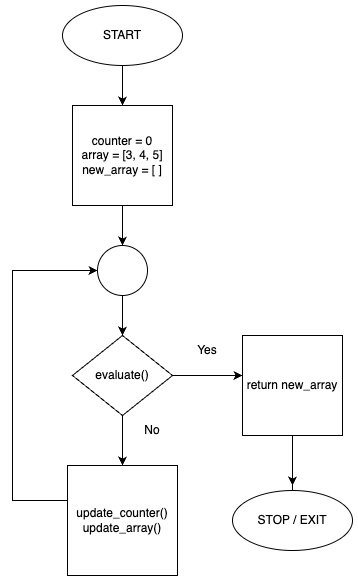

The diagram above was exported from draw.io. Its source (the exported page's mxGraphModel, read from the mxfile embedded in the PNG):
<mxGraphModel dx="577" dy="607" grid="1" gridSize="10" guides="1" tooltips="1" connect="1" arrows="1" fold="1" page="1" pageScale="1" pageWidth="850" pageHeight="1100" background="#FFFFFF" math="0" shadow="0">
  <root>
    <mxCell id="0" />
    <mxCell id="1" parent="0" />
    <mxCell id="oUHaFX0bkeTbU59A_NkX-1" value="START" style="ellipse;whiteSpace=wrap;html=1;" parent="1" vertex="1">
      <mxGeometry x="360" y="20" width="120" height="60" as="geometry" />
    </mxCell>
    <mxCell id="oUHaFX0bkeTbU59A_NkX-2" value="" style="endArrow=classic;html=1;rounded=0;exitX=0.5;exitY=1;exitDx=0;exitDy=0;" parent="1" source="oUHaFX0bkeTbU59A_NkX-1" target="oUHaFX0bkeTbU59A_NkX-3" edge="1">
      <mxGeometry width="50" height="50" relative="1" as="geometry">
        <mxPoint x="420" y="110" as="sourcePoint" />
        <mxPoint x="420" y="190" as="targetPoint" />
      </mxGeometry>
    </mxCell>
    <mxCell id="oUHaFX0bkeTbU59A_NkX-3" value="counter = 0&lt;br&gt;array = [3, 4, 5]&lt;br&gt;new_array = [ ]" style="whiteSpace=wrap;html=1;aspect=fixed;" parent="1" vertex="1">
      <mxGeometry x="370" y="120" width="100" height="100" as="geometry" />
    </mxCell>
    <mxCell id="oUHaFX0bkeTbU59A_NkX-7" style="edgeStyle=orthogonalEdgeStyle;rounded=0;orthogonalLoop=1;jettySize=auto;html=1;entryX=0.5;entryY=0;entryDx=0;entryDy=0;" parent="1" source="oUHaFX0bkeTbU59A_NkX-4" target="oUHaFX0bkeTbU59A_NkX-6" edge="1">
      <mxGeometry relative="1" as="geometry">
        <mxPoint x="420" y="340" as="targetPoint" />
      </mxGeometry>
    </mxCell>
    <mxCell id="oUHaFX0bkeTbU59A_NkX-4" value="" style="ellipse;whiteSpace=wrap;html=1;aspect=fixed;" parent="1" vertex="1">
      <mxGeometry x="395" y="260" width="50" height="50" as="geometry" />
    </mxCell>
    <mxCell id="oUHaFX0bkeTbU59A_NkX-5" value="" style="endArrow=classic;html=1;rounded=0;entryX=0.5;entryY=0;entryDx=0;entryDy=0;exitX=0.5;exitY=1;exitDx=0;exitDy=0;" parent="1" source="oUHaFX0bkeTbU59A_NkX-3" target="oUHaFX0bkeTbU59A_NkX-4" edge="1">
      <mxGeometry width="50" height="50" relative="1" as="geometry">
        <mxPoint x="400" y="260" as="sourcePoint" />
        <mxPoint x="450" y="210" as="targetPoint" />
      </mxGeometry>
    </mxCell>
    <mxCell id="oUHaFX0bkeTbU59A_NkX-10" style="edgeStyle=orthogonalEdgeStyle;rounded=0;orthogonalLoop=1;jettySize=auto;html=1;" parent="1" source="oUHaFX0bkeTbU59A_NkX-6" edge="1">
      <mxGeometry relative="1" as="geometry">
        <mxPoint x="540" y="390.0000000000001" as="targetPoint" />
      </mxGeometry>
    </mxCell>
    <mxCell id="oUHaFX0bkeTbU59A_NkX-11" style="edgeStyle=orthogonalEdgeStyle;rounded=0;orthogonalLoop=1;jettySize=auto;html=1;exitX=0.5;exitY=1;exitDx=0;exitDy=0;" parent="1" source="oUHaFX0bkeTbU59A_NkX-6" target="oUHaFX0bkeTbU59A_NkX-12" edge="1">
      <mxGeometry relative="1" as="geometry">
        <mxPoint x="420.1111111111111" y="470.0000000000002" as="targetPoint" />
      </mxGeometry>
    </mxCell>
    <mxCell id="oUHaFX0bkeTbU59A_NkX-6" value="evaluate()" style="rhombus;whiteSpace=wrap;html=1;" parent="1" vertex="1">
      <mxGeometry x="370" y="350" width="100" height="80" as="geometry" />
    </mxCell>
    <mxCell id="oUHaFX0bkeTbU59A_NkX-13" style="edgeStyle=orthogonalEdgeStyle;rounded=0;orthogonalLoop=1;jettySize=auto;html=1;entryX=0;entryY=0.5;entryDx=0;entryDy=0;" parent="1" source="oUHaFX0bkeTbU59A_NkX-12" target="oUHaFX0bkeTbU59A_NkX-4" edge="1">
      <mxGeometry relative="1" as="geometry">
        <Array as="points">
          <mxPoint x="310" y="515" />
          <mxPoint x="310" y="285" />
        </Array>
      </mxGeometry>
    </mxCell>
    <mxCell id="oUHaFX0bkeTbU59A_NkX-12" value="update_counter()&lt;br&gt;update_array()" style="whiteSpace=wrap;html=1;aspect=fixed;" parent="1" vertex="1">
      <mxGeometry x="365" y="480" width="110" height="110" as="geometry" />
    </mxCell>
    <mxCell id="oUHaFX0bkeTbU59A_NkX-14" value="No" style="text;html=1;strokeColor=none;fillColor=none;align=center;verticalAlign=middle;whiteSpace=wrap;rounded=0;" parent="1" vertex="1">
      <mxGeometry x="420" y="430" width="60" height="30" as="geometry" />
    </mxCell>
    <mxCell id="oUHaFX0bkeTbU59A_NkX-15" value="Yes" style="text;html=1;strokeColor=none;fillColor=none;align=center;verticalAlign=middle;whiteSpace=wrap;rounded=0;" parent="1" vertex="1">
      <mxGeometry x="475" y="350" width="60" height="30" as="geometry" />
    </mxCell>
    <mxCell id="oUHaFX0bkeTbU59A_NkX-18" style="edgeStyle=orthogonalEdgeStyle;rounded=0;orthogonalLoop=1;jettySize=auto;html=1;" parent="1" source="oUHaFX0bkeTbU59A_NkX-16" edge="1">
      <mxGeometry relative="1" as="geometry">
        <mxPoint x="590" y="500" as="targetPoint" />
      </mxGeometry>
    </mxCell>
    <mxCell id="oUHaFX0bkeTbU59A_NkX-16" value="return new_array" style="whiteSpace=wrap;html=1;aspect=fixed;" parent="1" vertex="1">
      <mxGeometry x="540" y="350" width="100" height="100" as="geometry" />
    </mxCell>
    <mxCell id="oUHaFX0bkeTbU59A_NkX-20" style="edgeStyle=orthogonalEdgeStyle;rounded=0;orthogonalLoop=1;jettySize=auto;html=1;" parent="1" source="oUHaFX0bkeTbU59A_NkX-19" edge="1">
      <mxGeometry relative="1" as="geometry">
        <mxPoint x="590" y="500" as="targetPoint" />
      </mxGeometry>
    </mxCell>
    <mxCell id="oUHaFX0bkeTbU59A_NkX-19" value="STOP / EXIT" style="ellipse;whiteSpace=wrap;html=1;" parent="1" vertex="1">
      <mxGeometry x="530" y="505" width="120" height="60" as="geometry" />
    </mxCell>
  </root>
</mxGraphModel>